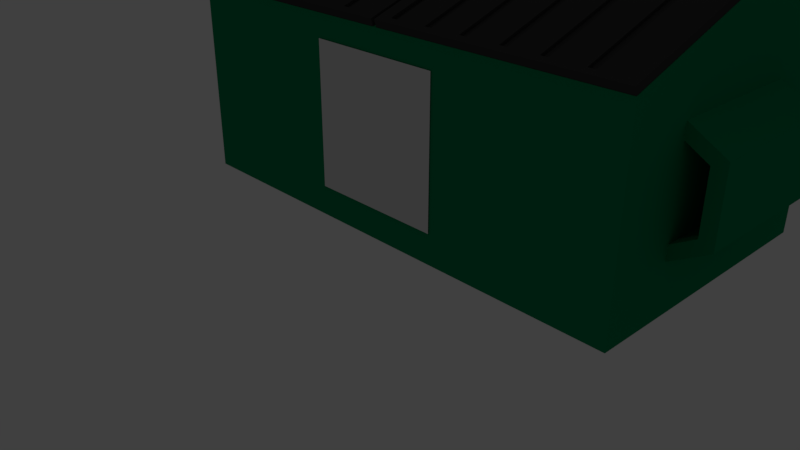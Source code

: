 # Source: Dumpster.blend  (saved by Blender 2.79.0; exported with 4.5.12 LTS)
import bpy
from mathutils import Matrix  # noqa: F401  (used for matrix-valued properties, if any)

bpy.ops.wm.read_factory_settings(use_empty=True)
scene = bpy.context.scene
scene.name = 'Scene'

# ---- collections
col_collection_1 = bpy.data.collections.new('Collection 1'); scene.collection.children.link(col_collection_1)

# ---- materials (node trees are filled in below, after node groups)
mat_rubbish_removal = bpy.data.materials.new('rubbish removal')
mat_rubbish_removal.alpha_threshold = 0.0
mat_rubbish_removal.roughness = 0.5
mat_rubbish_removal.specular_intensity = 0.0
mat_dumpsterhinge = bpy.data.materials.new('DumpsterHinge')
mat_dumpsterhinge.alpha_threshold = 0.0
mat_dumpsterhinge.diffuse_color = (0.4079, 0.4079, 0.4079, 1.0)
mat_dumpsterhinge.roughness = 0.5
mat_dumpstergreen = bpy.data.materials.new('DumpsterGreen')
mat_dumpstergreen.alpha_threshold = 0.0
mat_dumpstergreen.diffuse_color = (0.0, 0.2507, 0.09883, 1.0)
mat_dumpstergreen.roughness = 0.5
mat_dumpstergreen.line_color = (0.0, 0.0, 0.0, 1.0)
mat_dumpsterlidblack = bpy.data.materials.new('DumpsterLidBlack')
mat_dumpsterlidblack.alpha_threshold = 0.0
mat_dumpsterlidblack.diffuse_color = (0.04868, 0.04868, 0.04868, 1.0)
mat_dumpsterlidblack.roughness = 0.5
mat_dumpsterlidblack_001 = bpy.data.materials.new('DumpsterLidBlack.001')
mat_dumpsterlidblack_001.alpha_threshold = 0.0
mat_dumpsterlidblack_001.diffuse_color = (0.04868, 0.04868, 0.04868, 1.0)
mat_dumpsterlidblack_001.roughness = 0.5
mat_dumpstergreen_001 = bpy.data.materials.new('DumpsterGreen.001')
mat_dumpstergreen_001.alpha_threshold = 0.0
mat_dumpstergreen_001.diffuse_color = (0.0, 0.2507, 0.09883, 1.0)
mat_dumpstergreen_001.roughness = 0.5
mat_dumpstergreen_001.line_color = (0.0, 0.0, 0.0, 1.0)
mat_dumpsterhinge_001 = bpy.data.materials.new('DumpsterHinge.001')
mat_dumpsterhinge_001.alpha_threshold = 0.0
mat_dumpsterhinge_001.diffuse_color = (0.4079, 0.4079, 0.4079, 1.0)
mat_dumpsterhinge_001.roughness = 0.5
mat_dumpsterhinge_002 = bpy.data.materials.new('DumpsterHinge.002')
mat_dumpsterhinge_002.alpha_threshold = 0.0
mat_dumpsterhinge_002.diffuse_color = (0.4079, 0.4079, 0.4079, 1.0)
mat_dumpsterhinge_002.roughness = 0.5
mat_dumpsterhinge_003 = bpy.data.materials.new('DumpsterHinge.003')
mat_dumpsterhinge_003.alpha_threshold = 0.0
mat_dumpsterhinge_003.diffuse_color = (0.4079, 0.4079, 0.4079, 1.0)
mat_dumpsterhinge_003.roughness = 0.5

# ---- material node trees

# ---- world
world_world = bpy.data.worlds.new('World'); scene.world = world_world
world_world.color = (0.05088, 0.05088, 0.05088)
world_world.use_sun_shadow = False
world_world.sun_shadow_jitter_overblur = 0.0
world_world.cycles.sampling_method = 'MANUAL'

# ---- cameras
cam_camera = bpy.data.cameras.new('Camera')
cam_camera.clip_end = 100.0
cam_camera.lens = 35.0
cam_camera.sensor_width = 32.0
cam_camera.sensor_height = 18.0
cam_camera.ortho_scale = 7.314
cam_camera.dof.focus_distance = 0.0

# ---- lights
light_lamp = bpy.data.lights.new('Lamp', 'POINT')
light_lamp.transmission_factor = 0.0
light_lamp.cutoff_distance = 30.0
light_lamp.energy = 100.0
light_lamp.shadow_buffer_clip_start = 1.001
light_lamp.shadow_soft_size = 0.1
light_lamp.shadow_maximum_resolution = 0.006
light_lamp.use_absolute_resolution = True

# ---- meshes
me_rubbish_removal = bpy.data.meshes.new('rubbish removal')
me_rubbish_removal.from_pydata([(-0.4801, -0.5, 0.0), (0.4801, -0.5, 0.0), (-0.4801, 0.5, 0.0), (0.4801, 0.5, 0.0)], [], [(0, 1, 3, 2)])
_uv = me_rubbish_removal.uv_layers.new(name='UVMap')
_uv.uv.foreach_set('vector', [0.0, 0.0, 1.0, 0.0, 1.0, 1.0, 0.0, 1.0])
me_rubbish_removal.materials.append(mat_rubbish_removal)
me_rubbish_removal.use_remesh_preserve_volume = False
me_rubbish_removal.use_remesh_preserve_attributes = False
me_rubbish_removal.use_mirror_vertex_groups = False
me_rubbish_removal.update()
me_cylinder_003 = bpy.data.meshes.new('Cylinder.003')
me_cylinder_003.from_pydata([(0.0, 1.0, -1.0), (0.0, 1.0, 1.0), (0.1951, 0.9808, -1.0), (0.1951, 0.9808, 1.0), (0.3827, 0.9239, -1.0), (0.3827, 0.9239, 1.0), (0.5556, 0.8315, -1.0), (0.5556, 0.8315, 1.0), (0.7071, 0.7071, -1.0), (0.7071, 0.7071, 1.0), (0.8315, 0.5556, -1.0), (0.8315, 0.5556, 1.0), (0.9239, 0.3827, -1.0), (0.9239, 0.3827, 1.0), (0.9808, 0.1951, -1.0), (0.9808, 0.1951, 1.0), (1.0, 7.55e-08, -1.0), (1.0, 7.55e-08, 1.0), (0.9808, -0.1951, -1.0), (0.9808, -0.1951, 1.0), (0.9239, -0.3827, -1.0), (0.9239, -0.3827, 1.0), (0.8315, -0.5556, -1.0), (0.8315, -0.5556, 1.0), (0.7071, -0.7071, -1.0), (0.7071, -0.7071, 1.0), (0.5556, -0.8315, -1.0), (0.5556, -0.8315, 1.0), (0.3827, -0.9239, -1.0), (0.3827, -0.9239, 1.0), (0.1951, -0.9808, -1.0), (0.1951, -0.9808, 1.0), (-3.258e-07, -1.0, -1.0), (-3.258e-07, -1.0, 1.0), (-0.1951, -0.9808, -1.0), (-0.1951, -0.9808, 1.0), (-0.3827, -0.9239, -1.0), (-0.3827, -0.9239, 1.0), (-0.5556, -0.8315, -1.0), (-0.5556, -0.8315, 1.0), (-0.7071, -0.7071, -1.0), (-0.7071, -0.7071, 1.0), (-0.8315, -0.5556, -1.0), (-0.8315, -0.5556, 1.0), (-0.9239, -0.3827, -1.0), (-0.9239, -0.3827, 1.0), (-0.9808, -0.1951, -1.0), (-0.9808, -0.1951, 1.0), (-1.0, 9.656e-07, -1.0), (-1.0, 9.656e-07, 1.0), (-0.9808, 0.1951, -1.0), (-0.9808, 0.1951, 1.0), (-0.9239, 0.3827, -1.0), (-0.9239, 0.3827, 1.0), (-0.8315, 0.5556, -1.0), (-0.8315, 0.5556, 1.0), (-0.7071, 0.7071, -1.0), (-0.7071, 0.7071, 1.0), (-0.5556, 0.8315, -1.0), (-0.5556, 0.8315, 1.0), (-0.3827, 0.9239, -1.0), (-0.3827, 0.9239, 1.0), (-0.1951, 0.9808, -1.0), (-0.1951, 0.9808, 1.0)], [], [(0, 1, 3, 2), (2, 3, 5, 4), (4, 5, 7, 6), (6, 7, 9, 8), (8, 9, 11, 10), (10, 11, 13, 12), (12, 13, 15, 14), (14, 15, 17, 16), (16, 17, 19, 18), (18, 19, 21, 20), (20, 21, 23, 22), (22, 23, 25, 24), (24, 25, 27, 26), (26, 27, 29, 28), (28, 29, 31, 30), (30, 31, 33, 32), (32, 33, 35, 34), (34, 35, 37, 36), (36, 37, 39, 38), (38, 39, 41, 40), (40, 41, 43, 42), (42, 43, 45, 44), (44, 45, 47, 46), (46, 47, 49, 48), (48, 49, 51, 50), (50, 51, 53, 52), (52, 53, 55, 54), (54, 55, 57, 56), (56, 57, 59, 58), (58, 59, 61, 60), (3, 1, 63, 61, 59, 57, 55, 53, 51, 49, 47, 45, 43, 41, 39, 37, 35, 33, 31, 29, 27, 25, 23, 21, 19, 17, 15, 13, 11, 9, 7, 5), (60, 61, 63, 62), (62, 63, 1, 0), (0, 2, 4, 6, 8, 10, 12, 14, 16, 18, 20, 22, 24, 26, 28, 30, 32, 34, 36, 38, 40, 42, 44, 46, 48, 50, 52, 54, 56, 58, 60, 62)])
me_cylinder_003.materials.append(mat_dumpsterhinge)
me_cylinder_003.use_remesh_preserve_volume = False
me_cylinder_003.use_remesh_preserve_attributes = False
me_cylinder_003.use_mirror_vertex_groups = False
me_cylinder_003.update()
me_cube = bpy.data.meshes.new('Cube')
me_cube.from_pydata([(1.0, 0.6033, -1.0), (1.0, -1.0, -1.0), (-1.0, -1.0, -1.0), (-1.0, 0.6033, -1.0), (-1.0, 0.6033, 0.4027), (1.0, 0.6033, 0.4027), (1.0, 0.2553, 0.5461), (1.0, 0.2553, 0.5461), (1.0, -1.0, 0.09663), (-1.0, -1.0, 0.09663), (-1.0, 0.2553, 0.5461), (-1.0, 0.2553, 0.5461), (-0.9658, -0.9478, 0.1153), (0.9658, 0.1642, 0.5135), (0.9658, -0.9478, 0.1153), (-0.9658, 0.1642, 0.5135), (-0.9658, -0.9478, -0.9795), (-0.9658, 0.1642, -0.9795), (0.9658, 0.1642, -0.9795), (0.9658, -0.9478, -0.9795)], [], [(0, 1, 2, 3), (0, 3, 4, 5), (5, 6, 7, 8, 1, 0), (9, 2, 1, 8), (3, 2, 9, 10, 11, 4), (4, 11, 6, 5), (11, 10, 7, 6), (12, 9, 8, 7, 13, 14), (12, 15, 13, 7, 10, 9), (15, 12, 16, 17), (13, 15, 17, 18), (18, 17, 16, 19), (12, 14, 19, 16), (14, 13, 18, 19)])
me_cube.materials.append(mat_dumpstergreen)
me_cube.use_remesh_preserve_volume = False
me_cube.use_remesh_preserve_attributes = False
me_cube.use_mirror_vertex_groups = False
me_cube.update()
me_cube_008 = bpy.data.meshes.new('Cube.008')
me_cube_008.from_pydata([(-1.0, -1.0, -1.0), (-1.0, -1.0, 1.0), (-1.0, 1.0, 1.0), (-1.0, 1.0, -1.0), (1.0, 1.0, -1.0), (1.0, -1.0, -1.0), (1.0, -1.0, 1.0), (-0.8903, 0.9307, 1.0), (1.0, 1.0, 1.0), (0.03641, -0.9405, 1.0), (-0.8275, 0.9307, 1.0), (-0.8903, -0.942, 1.0), (0.7251, -0.9405, 1.0), (0.6622, -0.9405, 1.0), (0.6622, 0.9323, 1.0), (0.4006, 0.9323, 1.0), (0.4006, -0.9405, 1.0), (0.09927, -0.9405, 1.0), (-0.2829, 0.9323, 1.0), (-0.2201, 0.9323, 1.0), (0.03641, 0.9323, 1.0), (0.09927, 0.9323, 1.0), (0.7251, 0.9323, 1.0), (-0.5173, -0.9405, 1.0), (-0.8903, 0.9307, 0.5983), (-0.8275, 0.9307, 0.5983), (-0.8903, -0.942, 0.5983), (-0.8275, -0.942, 1.0), (-0.5801, 0.9323, 1.0), (0.4006, 0.9323, 0.6579), (0.4006, -0.9405, 0.6579), (0.3377, -0.9405, 1.0), (0.3377, 0.9323, 1.0), (-0.5173, 0.9323, 1.0), (-0.2201, -0.9405, 1.0), (-0.2829, -0.9405, 1.0), (-0.2829, 0.9323, 0.6579), (-0.2201, 0.9323, 0.6579), (0.03641, 0.9323, 0.6579), (0.09927, 0.9323, 0.6579), (0.09927, -0.9405, 0.6579), (0.03641, -0.9405, 0.6579), (-0.8275, -0.942, 0.5983), (-0.5801, -0.9405, 1.0), (0.3377, -0.9405, 0.6579), (0.3377, 0.9323, 0.6579), (-0.5801, 0.9323, 0.6579), (-0.5173, 0.9323, 0.6579), (-0.5173, -0.9405, 0.6579), (-0.2201, -0.9405, 0.6579), (-0.2829, -0.9405, 0.6579), (-0.5801, -0.9405, 0.6579), (0.6622, -0.9405, 0.6579), (0.6622, 0.9323, 0.6579), (0.7251, 0.9323, 0.6579), (0.7251, -0.9405, 0.6579)], [], [(0, 1, 2, 3), (3, 4, 5, 0), (5, 6, 1, 0), (3, 2, 8, 4), (4, 8, 6, 5), (17, 9, 20, 19, 34, 23, 27, 11, 1, 6), (2, 1, 11, 7, 10, 8), (6, 12, 13, 14, 15, 16, 17), (6, 8, 18, 19, 20, 21, 15, 14, 22, 12), (10, 7, 24, 25), (7, 11, 26, 24), (16, 15, 29, 30), (16, 31, 32, 15, 21, 17), (8, 28, 33, 23, 34, 35, 18), (19, 18, 36, 37), (21, 20, 38, 39), (9, 17, 40, 41), (27, 10, 25, 42), (24, 26, 42, 25), (11, 27, 42, 26), (31, 16, 30, 44), (15, 32, 45, 29), (45, 44, 30, 29), (32, 31, 44, 45), (17, 21, 39, 40), (33, 28, 46, 47), (23, 33, 47, 48), (35, 34, 49, 50), (18, 35, 50, 36), (34, 19, 37, 49), (36, 50, 49, 37), (20, 9, 41, 38), (38, 41, 40, 39), (43, 28, 8, 10, 27, 23), (28, 43, 51, 46), (46, 51, 48, 47), (43, 23, 48, 51), (14, 13, 52, 53), (22, 14, 53, 54), (53, 52, 55, 54), (13, 12, 55, 52), (12, 22, 54, 55)])
me_cube_008.materials.append(mat_dumpsterlidblack)
me_cube_008.use_remesh_preserve_volume = False
me_cube_008.use_remesh_preserve_attributes = False
me_cube_008.use_mirror_vertex_groups = False
me_cube_008.update()
me_cube_009 = bpy.data.meshes.new('Cube.009')
me_cube_009.from_pydata([(-1.0, -1.0, -1.0), (-1.0, -1.0, 1.0), (-1.0, 1.0, 1.0), (-1.0, 1.0, -1.0), (1.0, 1.0, -1.0), (1.0, -1.0, -1.0), (1.0, -1.0, 1.0), (-0.8903, 0.9307, 1.0), (1.0, 1.0, 1.0), (0.03641, -0.9405, 1.0), (-0.8275, 0.9307, 1.0), (-0.8903, -0.942, 1.0), (0.7251, -0.9405, 1.0), (0.6622, -0.9405, 1.0), (0.6622, 0.9323, 1.0), (0.4006, 0.9323, 1.0), (0.4006, -0.9405, 1.0), (0.09927, -0.9405, 1.0), (-0.2829, 0.9323, 1.0), (-0.2201, 0.9323, 1.0), (0.03641, 0.9323, 1.0), (0.09927, 0.9323, 1.0), (0.7251, 0.9323, 1.0), (-0.5173, -0.9405, 1.0), (-0.8903, 0.9307, 0.5983), (-0.8275, 0.9307, 0.5983), (-0.8903, -0.942, 0.5983), (-0.8275, -0.942, 1.0), (-0.5801, 0.9323, 1.0), (0.4006, 0.9323, 0.6579), (0.4006, -0.9405, 0.6579), (0.3377, -0.9405, 1.0), (0.3377, 0.9323, 1.0), (-0.5173, 0.9323, 1.0), (-0.2201, -0.9405, 1.0), (-0.2829, -0.9405, 1.0), (-0.2829, 0.9323, 0.6579), (-0.2201, 0.9323, 0.6579), (0.03641, 0.9323, 0.6579), (0.09927, 0.9323, 0.6579), (0.09927, -0.9405, 0.6579), (0.03641, -0.9405, 0.6579), (-0.8275, -0.942, 0.5983), (-0.5801, -0.9405, 1.0), (0.3377, -0.9405, 0.6579), (0.3377, 0.9323, 0.6579), (-0.5801, 0.9323, 0.6579), (-0.5173, 0.9323, 0.6579), (-0.5173, -0.9405, 0.6579), (-0.2201, -0.9405, 0.6579), (-0.2829, -0.9405, 0.6579), (-0.5801, -0.9405, 0.6579), (0.6622, -0.9405, 0.6579), (0.6622, 0.9323, 0.6579), (0.7251, 0.9323, 0.6579), (0.7251, -0.9405, 0.6579)], [], [(0, 1, 2, 3), (3, 4, 5, 0), (5, 6, 1, 0), (3, 2, 8, 4), (4, 8, 6, 5), (17, 9, 20, 19, 34, 23, 27, 11, 1, 6), (2, 1, 11, 7, 10, 8), (6, 12, 13, 14, 15, 16, 17), (6, 8, 18, 19, 20, 21, 15, 14, 22, 12), (10, 7, 24, 25), (7, 11, 26, 24), (16, 15, 29, 30), (16, 31, 32, 15, 21, 17), (8, 28, 33, 23, 34, 35, 18), (19, 18, 36, 37), (21, 20, 38, 39), (9, 17, 40, 41), (27, 10, 25, 42), (24, 26, 42, 25), (11, 27, 42, 26), (31, 16, 30, 44), (15, 32, 45, 29), (45, 44, 30, 29), (32, 31, 44, 45), (17, 21, 39, 40), (33, 28, 46, 47), (23, 33, 47, 48), (35, 34, 49, 50), (18, 35, 50, 36), (34, 19, 37, 49), (36, 50, 49, 37), (20, 9, 41, 38), (38, 41, 40, 39), (43, 28, 8, 10, 27, 23), (28, 43, 51, 46), (46, 51, 48, 47), (43, 23, 48, 51), (14, 13, 52, 53), (22, 14, 53, 54), (53, 52, 55, 54), (13, 12, 55, 52), (12, 22, 54, 55)])
me_cube_009.materials.append(mat_dumpsterlidblack_001)
me_cube_009.use_remesh_preserve_volume = False
me_cube_009.use_remesh_preserve_attributes = False
me_cube_009.use_mirror_vertex_groups = False
me_cube_009.update()
me_cylinder = bpy.data.meshes.new('Cylinder')
me_cylinder.from_pydata([(0.0, 1.0, -1.0), (0.0, 1.0, 1.0), (0.866, 0.5, 1.0), (0.866, 0.5, -1.0), (0.0, -1.0, -1.0), (-0.02208, -0.8054, -1.0), (0.6754, -0.4027, -1.0), (0.6754, 0.4027, -1.0), (-0.02208, 0.8054, -1.0), (0.866, -0.5, -1.0), (-0.866, 0.5, -1.0), (-0.7196, 0.4027, -1.0), (-0.7196, -0.4027, -1.0), (-0.866, -0.5, -1.0), (-0.866, 0.5, 1.0), (0.0, -1.0, 1.0), (-0.02208, -0.8054, 1.0), (-0.7196, -0.4027, 1.0), (-0.7196, 0.4027, 1.0), (-0.02208, 0.8054, 1.0), (-0.866, -0.5, 1.0), (0.866, -0.5, 1.0), (0.6754, 0.4027, 1.0), (0.6754, -0.4027, 1.0), (0.0, 0.8054, -0.8054), (0.6975, 0.4027, -0.8054), (0.6975, 0.4027, 0.8054), (0.0, 0.8054, 0.8054), (-0.01104, 0.799, -0.8054), (-0.01104, 0.799, 0.8054), (0.6754, 0.4027, -0.8054), (0.6754, -0.4027, -0.8054), (-0.01104, -0.799, -0.8054), (0.0, -0.8054, -0.8054), (0.6975, -0.4027, -0.8054), (0.6975, -0.4027, 0.8054), (0.0, -0.8054, 0.8054), (-0.01104, -0.799, 0.8054), (0.6754, -0.4027, 0.8054), (0.6754, 0.4027, 0.8054)], [], [(0, 1, 2, 3), (4, 5, 6, 7, 8, 0, 3, 9), (10, 0, 8, 11, 12, 5, 4, 13), (10, 14, 1, 0), (15, 16, 17, 18, 19, 1, 14, 20), (21, 2, 1, 19, 22, 23, 16, 15), (3, 2, 21, 9), (9, 21, 15, 4), (4, 15, 20, 13), (13, 20, 14, 10), (24, 25, 26, 27), (28, 24, 27, 29), (24, 28, 30, 31, 32, 33, 34, 25), (25, 34, 35, 26), (26, 35, 36, 37, 38, 39, 29, 27), (37, 36, 33, 32), (34, 33, 36, 35), (8, 7, 30, 28, 29, 39, 22, 19), (11, 8, 19, 18), (39, 38, 23, 22), (7, 6, 31, 30), (12, 11, 18, 17), (6, 5, 16, 23, 38, 37, 32, 31), (5, 12, 17, 16)])
me_cylinder.materials.append(mat_dumpstergreen)
me_cylinder.use_remesh_preserve_volume = False
me_cylinder.use_remesh_preserve_attributes = False
me_cylinder.use_mirror_vertex_groups = False
me_cylinder.update()
me_cylinder_002 = bpy.data.meshes.new('Cylinder.002')
me_cylinder_002.from_pydata([(0.0, 1.0, -1.0), (0.0, 1.0, 1.0), (0.866, 0.5, 1.0), (0.866, 0.5, -1.0), (0.0, -1.0, -1.0), (-0.02208, -0.8054, -1.0), (0.6754, -0.4027, -1.0), (0.6754, 0.4027, -1.0), (-0.02208, 0.8054, -1.0), (0.866, -0.5, -1.0), (-0.866, 0.5, -1.0), (-0.7196, 0.4027, -1.0), (-0.7196, -0.4027, -1.0), (-0.866, -0.5, -1.0), (-0.866, 0.5, 1.0), (0.0, -1.0, 1.0), (-0.02208, -0.8054, 1.0), (-0.7196, -0.4027, 1.0), (-0.7196, 0.4027, 1.0), (-0.02208, 0.8054, 1.0), (-0.866, -0.5, 1.0), (0.866, -0.5, 1.0), (0.6754, 0.4027, 1.0), (0.6754, -0.4027, 1.0), (0.0, 0.8054, -0.8054), (0.6975, 0.4027, -0.8054), (0.6975, 0.4027, 0.8054), (0.0, 0.8054, 0.8054), (-0.01104, 0.799, -0.8054), (-0.01104, 0.799, 0.8054), (0.6754, 0.4027, -0.8054), (0.6754, -0.4027, -0.8054), (-0.01104, -0.799, -0.8054), (0.0, -0.8054, -0.8054), (0.6975, -0.4027, -0.8054), (0.6975, -0.4027, 0.8054), (0.0, -0.8054, 0.8054), (-0.01104, -0.799, 0.8054), (0.6754, -0.4027, 0.8054), (0.6754, 0.4027, 0.8054)], [], [(0, 1, 2, 3), (4, 5, 6, 7, 8, 0, 3, 9), (10, 0, 8, 11, 12, 5, 4, 13), (10, 14, 1, 0), (15, 16, 17, 18, 19, 1, 14, 20), (21, 2, 1, 19, 22, 23, 16, 15), (3, 2, 21, 9), (9, 21, 15, 4), (4, 15, 20, 13), (13, 20, 14, 10), (24, 25, 26, 27), (28, 24, 27, 29), (24, 28, 30, 31, 32, 33, 34, 25), (25, 34, 35, 26), (26, 35, 36, 37, 38, 39, 29, 27), (37, 36, 33, 32), (34, 33, 36, 35), (8, 7, 30, 28, 29, 39, 22, 19), (11, 8, 19, 18), (39, 38, 23, 22), (7, 6, 31, 30), (12, 11, 18, 17), (6, 5, 16, 23, 38, 37, 32, 31), (5, 12, 17, 16)])
me_cylinder_002.materials.append(mat_dumpstergreen_001)
me_cylinder_002.use_remesh_preserve_volume = False
me_cylinder_002.use_remesh_preserve_attributes = False
me_cylinder_002.use_mirror_vertex_groups = False
me_cylinder_002.update()
me_cylinder_005 = bpy.data.meshes.new('Cylinder.005')
me_cylinder_005.from_pydata([(0.0, 1.0, -1.0), (0.0, 1.0, 1.0), (0.1951, 0.9808, -1.0), (0.1951, 0.9808, 1.0), (0.3827, 0.9239, -1.0), (0.3827, 0.9239, 1.0), (0.5556, 0.8315, -1.0), (0.5556, 0.8315, 1.0), (0.7071, 0.7071, -1.0), (0.7071, 0.7071, 1.0), (0.8315, 0.5556, -1.0), (0.8315, 0.5556, 1.0), (0.9239, 0.3827, -1.0), (0.9239, 0.3827, 1.0), (0.9808, 0.1951, -1.0), (0.9808, 0.1951, 1.0), (1.0, 7.55e-08, -1.0), (1.0, 7.55e-08, 1.0), (0.9808, -0.1951, -1.0), (0.9808, -0.1951, 1.0), (0.9239, -0.3827, -1.0), (0.9239, -0.3827, 1.0), (0.8315, -0.5556, -1.0), (0.8315, -0.5556, 1.0), (0.7071, -0.7071, -1.0), (0.7071, -0.7071, 1.0), (0.5556, -0.8315, -1.0), (0.5556, -0.8315, 1.0), (0.3827, -0.9239, -1.0), (0.3827, -0.9239, 1.0), (0.1951, -0.9808, -1.0), (0.1951, -0.9808, 1.0), (-3.258e-07, -1.0, -1.0), (-3.258e-07, -1.0, 1.0), (-0.1951, -0.9808, -1.0), (-0.1951, -0.9808, 1.0), (-0.3827, -0.9239, -1.0), (-0.3827, -0.9239, 1.0), (-0.5556, -0.8315, -1.0), (-0.5556, -0.8315, 1.0), (-0.7071, -0.7071, -1.0), (-0.7071, -0.7071, 1.0), (-0.8315, -0.5556, -1.0), (-0.8315, -0.5556, 1.0), (-0.9239, -0.3827, -1.0), (-0.9239, -0.3827, 1.0), (-0.9808, -0.1951, -1.0), (-0.9808, -0.1951, 1.0), (-1.0, 9.656e-07, -1.0), (-1.0, 9.656e-07, 1.0), (-0.9808, 0.1951, -1.0), (-0.9808, 0.1951, 1.0), (-0.9239, 0.3827, -1.0), (-0.9239, 0.3827, 1.0), (-0.8315, 0.5556, -1.0), (-0.8315, 0.5556, 1.0), (-0.7071, 0.7071, -1.0), (-0.7071, 0.7071, 1.0), (-0.5556, 0.8315, -1.0), (-0.5556, 0.8315, 1.0), (-0.3827, 0.9239, -1.0), (-0.3827, 0.9239, 1.0), (-0.1951, 0.9808, -1.0), (-0.1951, 0.9808, 1.0)], [], [(0, 1, 3, 2), (2, 3, 5, 4), (4, 5, 7, 6), (6, 7, 9, 8), (8, 9, 11, 10), (10, 11, 13, 12), (12, 13, 15, 14), (14, 15, 17, 16), (16, 17, 19, 18), (18, 19, 21, 20), (20, 21, 23, 22), (22, 23, 25, 24), (24, 25, 27, 26), (26, 27, 29, 28), (28, 29, 31, 30), (30, 31, 33, 32), (32, 33, 35, 34), (34, 35, 37, 36), (36, 37, 39, 38), (38, 39, 41, 40), (40, 41, 43, 42), (42, 43, 45, 44), (44, 45, 47, 46), (46, 47, 49, 48), (48, 49, 51, 50), (50, 51, 53, 52), (52, 53, 55, 54), (54, 55, 57, 56), (56, 57, 59, 58), (58, 59, 61, 60), (3, 1, 63, 61, 59, 57, 55, 53, 51, 49, 47, 45, 43, 41, 39, 37, 35, 33, 31, 29, 27, 25, 23, 21, 19, 17, 15, 13, 11, 9, 7, 5), (60, 61, 63, 62), (62, 63, 1, 0), (0, 2, 4, 6, 8, 10, 12, 14, 16, 18, 20, 22, 24, 26, 28, 30, 32, 34, 36, 38, 40, 42, 44, 46, 48, 50, 52, 54, 56, 58, 60, 62)])
me_cylinder_005.materials.append(mat_dumpsterhinge_001)
me_cylinder_005.use_remesh_preserve_volume = False
me_cylinder_005.use_remesh_preserve_attributes = False
me_cylinder_005.use_mirror_vertex_groups = False
me_cylinder_005.update()
me_cylinder_006 = bpy.data.meshes.new('Cylinder.006')
me_cylinder_006.from_pydata([(0.0, 1.0, -1.0), (0.0, 1.0, 1.0), (0.1951, 0.9808, -1.0), (0.1951, 0.9808, 1.0), (0.3827, 0.9239, -1.0), (0.3827, 0.9239, 1.0), (0.5556, 0.8315, -1.0), (0.5556, 0.8315, 1.0), (0.7071, 0.7071, -1.0), (0.7071, 0.7071, 1.0), (0.8315, 0.5556, -1.0), (0.8315, 0.5556, 1.0), (0.9239, 0.3827, -1.0), (0.9239, 0.3827, 1.0), (0.9808, 0.1951, -1.0), (0.9808, 0.1951, 1.0), (1.0, 7.55e-08, -1.0), (1.0, 7.55e-08, 1.0), (0.9808, -0.1951, -1.0), (0.9808, -0.1951, 1.0), (0.9239, -0.3827, -1.0), (0.9239, -0.3827, 1.0), (0.8315, -0.5556, -1.0), (0.8315, -0.5556, 1.0), (0.7071, -0.7071, -1.0), (0.7071, -0.7071, 1.0), (0.5556, -0.8315, -1.0), (0.5556, -0.8315, 1.0), (0.3827, -0.9239, -1.0), (0.3827, -0.9239, 1.0), (0.1951, -0.9808, -1.0), (0.1951, -0.9808, 1.0), (-3.258e-07, -1.0, -1.0), (-3.258e-07, -1.0, 1.0), (-0.1951, -0.9808, -1.0), (-0.1951, -0.9808, 1.0), (-0.3827, -0.9239, -1.0), (-0.3827, -0.9239, 1.0), (-0.5556, -0.8315, -1.0), (-0.5556, -0.8315, 1.0), (-0.7071, -0.7071, -1.0), (-0.7071, -0.7071, 1.0), (-0.8315, -0.5556, -1.0), (-0.8315, -0.5556, 1.0), (-0.9239, -0.3827, -1.0), (-0.9239, -0.3827, 1.0), (-0.9808, -0.1951, -1.0), (-0.9808, -0.1951, 1.0), (-1.0, 9.656e-07, -1.0), (-1.0, 9.656e-07, 1.0), (-0.9808, 0.1951, -1.0), (-0.9808, 0.1951, 1.0), (-0.9239, 0.3827, -1.0), (-0.9239, 0.3827, 1.0), (-0.8315, 0.5556, -1.0), (-0.8315, 0.5556, 1.0), (-0.7071, 0.7071, -1.0), (-0.7071, 0.7071, 1.0), (-0.5556, 0.8315, -1.0), (-0.5556, 0.8315, 1.0), (-0.3827, 0.9239, -1.0), (-0.3827, 0.9239, 1.0), (-0.1951, 0.9808, -1.0), (-0.1951, 0.9808, 1.0)], [], [(0, 1, 3, 2), (2, 3, 5, 4), (4, 5, 7, 6), (6, 7, 9, 8), (8, 9, 11, 10), (10, 11, 13, 12), (12, 13, 15, 14), (14, 15, 17, 16), (16, 17, 19, 18), (18, 19, 21, 20), (20, 21, 23, 22), (22, 23, 25, 24), (24, 25, 27, 26), (26, 27, 29, 28), (28, 29, 31, 30), (30, 31, 33, 32), (32, 33, 35, 34), (34, 35, 37, 36), (36, 37, 39, 38), (38, 39, 41, 40), (40, 41, 43, 42), (42, 43, 45, 44), (44, 45, 47, 46), (46, 47, 49, 48), (48, 49, 51, 50), (50, 51, 53, 52), (52, 53, 55, 54), (54, 55, 57, 56), (56, 57, 59, 58), (58, 59, 61, 60), (3, 1, 63, 61, 59, 57, 55, 53, 51, 49, 47, 45, 43, 41, 39, 37, 35, 33, 31, 29, 27, 25, 23, 21, 19, 17, 15, 13, 11, 9, 7, 5), (60, 61, 63, 62), (62, 63, 1, 0), (0, 2, 4, 6, 8, 10, 12, 14, 16, 18, 20, 22, 24, 26, 28, 30, 32, 34, 36, 38, 40, 42, 44, 46, 48, 50, 52, 54, 56, 58, 60, 62)])
me_cylinder_006.materials.append(mat_dumpsterhinge_002)
me_cylinder_006.use_remesh_preserve_volume = False
me_cylinder_006.use_remesh_preserve_attributes = False
me_cylinder_006.use_mirror_vertex_groups = False
me_cylinder_006.update()
me_cylinder_007 = bpy.data.meshes.new('Cylinder.007')
me_cylinder_007.from_pydata([(0.0, 1.0, -1.0), (0.0, 1.0, 1.0), (0.1951, 0.9808, -1.0), (0.1951, 0.9808, 1.0), (0.3827, 0.9239, -1.0), (0.3827, 0.9239, 1.0), (0.5556, 0.8315, -1.0), (0.5556, 0.8315, 1.0), (0.7071, 0.7071, -1.0), (0.7071, 0.7071, 1.0), (0.8315, 0.5556, -1.0), (0.8315, 0.5556, 1.0), (0.9239, 0.3827, -1.0), (0.9239, 0.3827, 1.0), (0.9808, 0.1951, -1.0), (0.9808, 0.1951, 1.0), (1.0, 7.55e-08, -1.0), (1.0, 7.55e-08, 1.0), (0.9808, -0.1951, -1.0), (0.9808, -0.1951, 1.0), (0.9239, -0.3827, -1.0), (0.9239, -0.3827, 1.0), (0.8315, -0.5556, -1.0), (0.8315, -0.5556, 1.0), (0.7071, -0.7071, -1.0), (0.7071, -0.7071, 1.0), (0.5556, -0.8315, -1.0), (0.5556, -0.8315, 1.0), (0.3827, -0.9239, -1.0), (0.3827, -0.9239, 1.0), (0.1951, -0.9808, -1.0), (0.1951, -0.9808, 1.0), (-3.258e-07, -1.0, -1.0), (-3.258e-07, -1.0, 1.0), (-0.1951, -0.9808, -1.0), (-0.1951, -0.9808, 1.0), (-0.3827, -0.9239, -1.0), (-0.3827, -0.9239, 1.0), (-0.5556, -0.8315, -1.0), (-0.5556, -0.8315, 1.0), (-0.7071, -0.7071, -1.0), (-0.7071, -0.7071, 1.0), (-0.8315, -0.5556, -1.0), (-0.8315, -0.5556, 1.0), (-0.9239, -0.3827, -1.0), (-0.9239, -0.3827, 1.0), (-0.9808, -0.1951, -1.0), (-0.9808, -0.1951, 1.0), (-1.0, 9.656e-07, -1.0), (-1.0, 9.656e-07, 1.0), (-0.9808, 0.1951, -1.0), (-0.9808, 0.1951, 1.0), (-0.9239, 0.3827, -1.0), (-0.9239, 0.3827, 1.0), (-0.8315, 0.5556, -1.0), (-0.8315, 0.5556, 1.0), (-0.7071, 0.7071, -1.0), (-0.7071, 0.7071, 1.0), (-0.5556, 0.8315, -1.0), (-0.5556, 0.8315, 1.0), (-0.3827, 0.9239, -1.0), (-0.3827, 0.9239, 1.0), (-0.1951, 0.9808, -1.0), (-0.1951, 0.9808, 1.0)], [], [(0, 1, 3, 2), (2, 3, 5, 4), (4, 5, 7, 6), (6, 7, 9, 8), (8, 9, 11, 10), (10, 11, 13, 12), (12, 13, 15, 14), (14, 15, 17, 16), (16, 17, 19, 18), (18, 19, 21, 20), (20, 21, 23, 22), (22, 23, 25, 24), (24, 25, 27, 26), (26, 27, 29, 28), (28, 29, 31, 30), (30, 31, 33, 32), (32, 33, 35, 34), (34, 35, 37, 36), (36, 37, 39, 38), (38, 39, 41, 40), (40, 41, 43, 42), (42, 43, 45, 44), (44, 45, 47, 46), (46, 47, 49, 48), (48, 49, 51, 50), (50, 51, 53, 52), (52, 53, 55, 54), (54, 55, 57, 56), (56, 57, 59, 58), (58, 59, 61, 60), (3, 1, 63, 61, 59, 57, 55, 53, 51, 49, 47, 45, 43, 41, 39, 37, 35, 33, 31, 29, 27, 25, 23, 21, 19, 17, 15, 13, 11, 9, 7, 5), (60, 61, 63, 62), (62, 63, 1, 0), (0, 2, 4, 6, 8, 10, 12, 14, 16, 18, 20, 22, 24, 26, 28, 30, 32, 34, 36, 38, 40, 42, 44, 46, 48, 50, 52, 54, 56, 58, 60, 62)])
me_cylinder_007.materials.append(mat_dumpsterhinge_003)
me_cylinder_007.use_remesh_preserve_volume = False
me_cylinder_007.use_remesh_preserve_attributes = False
me_cylinder_007.use_mirror_vertex_groups = False
me_cylinder_007.update()

# ---- objects
ob_rubbish_removal = bpy.data.objects.new('rubbish removal', me_rubbish_removal)
ob_cylinder_001 = bpy.data.objects.new('Cylinder.001', me_cylinder_003)
ob_cube = bpy.data.objects.new('Cube', me_cube)
ob_lamp = bpy.data.objects.new('Lamp', light_lamp)
ob_camera = bpy.data.objects.new('Camera', cam_camera)
ob_cube_008 = bpy.data.objects.new('Cube.008', me_cube_008)
ob_cube_001 = bpy.data.objects.new('Cube.001', me_cube_009)
ob_cylinder = bpy.data.objects.new('Cylinder', me_cylinder)
ob_cylinder_002 = bpy.data.objects.new('Cylinder.002', me_cylinder_002)
ob_cylinder_003 = bpy.data.objects.new('Cylinder.003', me_cylinder_005)
ob_cylinder_004 = bpy.data.objects.new('Cylinder.004', me_cylinder_006)
ob_cylinder_005 = bpy.data.objects.new('Cylinder.005', me_cylinder_007)

# ---- transforms, parenting, visibility, modifiers, constraints
ob_rubbish_removal.location = (-0.03992, 0.1199, 1.59)
ob_rubbish_removal.rotation_euler = (1.571, 0.0, 0.0)
ob_rubbish_removal.scale = (2.031, 2.0, 1.0)
ob_rubbish_removal.lineart.crease_threshold = 0.0
ob_cylinder_001.location = (-3.091, 3.259, 4.046)
ob_cylinder_001.rotation_euler = (1.571, 1.571, 1.571)
ob_cylinder_001.scale = (0.025, 0.025, 0.25)
ob_cylinder_001.lineart.crease_threshold = 0.0
ob_cube.location = (0.0, 2.627, 2.663)
ob_cube.scale = (3.5, 2.495, 2.5)
ob_cube.lock_rotations_4d = False
ob_cube.empty_display_type = 'ARROWS'
ob_cube.lineart.crease_threshold = 0.0
ob_lamp.location = (4.076, -2.638, 21.7)
ob_lamp.rotation_euler = (0.6503, 0.05522, 1.866)
ob_lamp.lock_rotations_4d = False
ob_lamp.empty_display_type = 'ARROWS'
ob_lamp.color = (0.0, 0.0, 0.0, 0.0)
ob_lamp.lineart.crease_threshold = 0.0
ob_camera.location = (7.481, -6.508, 5.344)
ob_camera.rotation_euler = (1.109, 0.0, 0.8149)
ob_camera.lock_rotations_4d = False
ob_camera.empty_display_type = 'ARROWS'
ob_camera.color = (0.0, 0.0, 0.0, 0.0)
ob_camera.display_type = 'WIRE'
ob_camera.lineart.crease_threshold = 0.0
ob_cube_008.location = (-1.751, 1.699, 3.442)
ob_cube_008.rotation_euler = (0.3403, 0.0, 0.0)
ob_cube_008.scale = (1.73, 1.65, 0.12)
ob_cube_008.lineart.crease_threshold = 0.0
ob_cube_001.location = (1.762, 1.699, 3.442)
ob_cube_001.rotation_euler = (0.3403, 0.0, 0.0)
ob_cube_001.scale = (1.73, 1.65, 0.12)
ob_cube_001.lineart.crease_threshold = 0.0
ob_cylinder.location = (-3.125, 2.106, 1.657)
ob_cylinder.rotation_euler = (1.571, 0.0, 0.0)
ob_cylinder.lineart.crease_threshold = 0.0
ob_cylinder_002.location = (3.139, 2.106, 1.657)
ob_cylinder_002.rotation_euler = (1.571, 0.0, 0.0)
ob_cylinder_002.lineart.crease_threshold = 0.0
ob_cylinder_003.location = (-0.4321, 3.259, 4.046)
ob_cylinder_003.rotation_euler = (1.571, 1.571, 1.571)
ob_cylinder_003.scale = (0.025, 0.025, 0.25)
ob_cylinder_003.lineart.crease_threshold = 0.0
ob_cylinder_004.location = (0.4635, 3.259, 4.046)
ob_cylinder_004.rotation_euler = (1.571, 1.571, 1.571)
ob_cylinder_004.scale = (0.025, 0.025, 0.25)
ob_cylinder_004.lineart.crease_threshold = 0.0
ob_cylinder_005.location = (3.078, 3.259, 4.046)
ob_cylinder_005.rotation_euler = (1.571, 1.571, 1.571)
ob_cylinder_005.scale = (0.025, 0.025, 0.25)
ob_cylinder_005.lineart.crease_threshold = 0.0

# ---- collection membership
col_collection_1.objects.link(ob_rubbish_removal)
col_collection_1.objects.link(ob_cylinder_001)
col_collection_1.objects.link(ob_cube)
col_collection_1.objects.link(ob_lamp)
col_collection_1.objects.link(ob_camera)
col_collection_1.objects.link(ob_cube_008)
col_collection_1.objects.link(ob_cube_001)
col_collection_1.objects.link(ob_cylinder)
col_collection_1.objects.link(ob_cylinder_002)
col_collection_1.objects.link(ob_cylinder_003)
col_collection_1.objects.link(ob_cylinder_004)
col_collection_1.objects.link(ob_cylinder_005)

# ---- scene / render settings (as saved in the file)
scene.camera = ob_camera
scene.frame_start = 1; scene.frame_end = 250; scene.frame_set(1)
scene.render.engine = 'CYCLES'
scene.render.resolution_percentage = 50
scene.render.dither_intensity = 0.0
scene.cycles.use_denoising = False
scene.cycles.samples = 128
scene.cycles.sampling_pattern = 'TABULATED_SOBOL'
scene.cycles.use_adaptive_sampling = False
scene.cycles.use_light_tree = False
scene.cycles.blur_glossy = 0.0
scene.cycles.sample_clamp_indirect = 0.0
scene.view_settings.view_transform = 'Standard'
bpy.context.view_layer.update()
